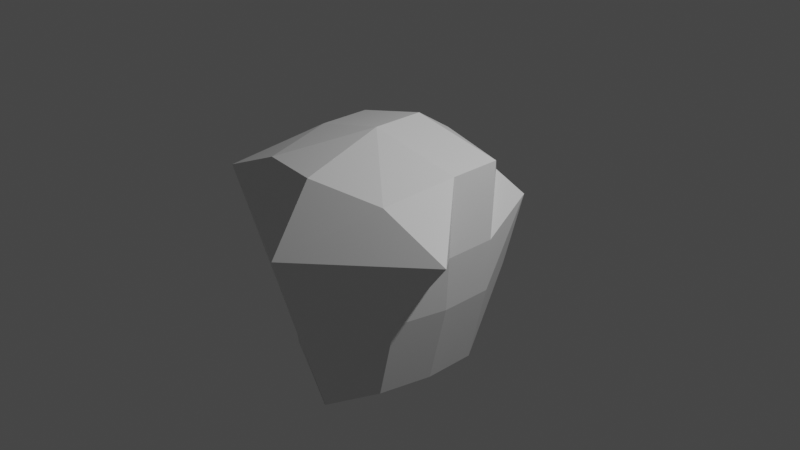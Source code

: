 # Source: enemy_try.blend  (saved by Blender 2.93.21; exported with 4.5.12 LTS)
import bpy
from mathutils import Matrix  # noqa: F401  (used for matrix-valued properties, if any)

bpy.ops.wm.read_factory_settings(use_empty=True)
scene = bpy.context.scene
scene.name = 'Scene'

# ---- collections
col_collection = bpy.data.collections.new('Collection'); scene.collection.children.link(col_collection)

# ---- materials (node trees are filled in below, after node groups)
mat_material = bpy.data.materials.new('Material')
mat_material.alpha_threshold = 0.0
mat_material.use_transparent_shadow = False
mat_material.line_color = (0.0, 0.0, 0.0, 1.0)

# ---- material node trees
mat_material.use_nodes = True; mat_material.node_tree.nodes.clear()
_N = mat_material.node_tree.nodes; _L = mat_material.node_tree.links
n0 = _N.new('ShaderNodeOutputMaterial'); n0.name = 'Material Output'; n0.location = (300, 300)
n1 = _N.new('ShaderNodeBsdfPrincipled'); n1.name = 'Principled BSDF'; n1.location = (10, 300)
n1.distribution = 'GGX'
n1.subsurface_method = 'BURLEY'
n1.inputs[2].default_value = 0.4
n1.inputs[3].default_value = 1.45
n1.inputs[27].default_value = (0.0, 0.0, 0.0, 1.0)
n1.inputs[28].default_value = 1.0
_L.new(n1.outputs[0], n0.inputs[0])
n0.is_active_output = True

# ---- world
world_world = bpy.data.worlds.new('World'); scene.world = world_world
world_world.use_nodes = True; world_world.node_tree.nodes.clear()
_N = world_world.node_tree.nodes; _L = world_world.node_tree.links
n0 = _N.new('ShaderNodeOutputWorld'); n0.name = 'World Output'; n0.location = (300, 300)
n1 = _N.new('ShaderNodeBackground'); n1.name = 'Background'; n1.location = (10, 300)
n1.inputs[0].default_value = (0.05088, 0.05088, 0.05088, 1.0)
_L.new(n1.outputs[0], n0.inputs[0])
n0.is_active_output = True
world_world.color = (0.05088, 0.05088, 0.05088)
world_world.use_sun_shadow = False
world_world.sun_shadow_jitter_overblur = 0.0

# ---- cameras
cam_camera = bpy.data.cameras.new('Camera')
cam_camera.clip_end = 100.0
cam_camera.ortho_scale = 7.314

# ---- lights
light_light = bpy.data.lights.new('Light', 'POINT')
light_light.transmission_factor = 0.0
light_light.energy = 1000.0
light_light.shadow_soft_size = 0.1
light_light.shadow_maximum_resolution = 0.006
light_light.use_absolute_resolution = True

# ---- meshes
me_cube = bpy.data.meshes.new('Cube')
me_cube.from_pydata([(-0.7196, 0.7995, -0.5179), (-0.8648, 0.9028, 0.2834), (-1.56, -0.9138, 0.3802), (-0.8398, -0.8525, -0.5348), (-0.6618, 0.6949, 0.5526), (-0.5167, 0.5865, -1.176), (-0.8046, -0.9538, 0.7108), (-0.6369, -0.8569, -1.401), (0.007737, 0.6714, -1.34), (0.001787, -1.155, 0.8015), (-0.001328, -1.044, -1.778), (-0.0009727, 0.6863, 0.8103), (0.0, 0.8926, 0.1053), (0.0, 0.9003, -0.5051), (4.013e-05, -1.614, 0.09603), (0.0004846, -1.402, -0.6389), (-0.7639, 0.2716, -1.402), (-0.7639, -0.2964, -1.402), (-0.9316, -0.1846, 0.8184), (-0.9316, 0.3834, 0.8184), (0.007737, 0.2503, -1.566), (0.007737, -0.3177, -1.566), (0.0, 0.2705, 1.076), (0.0, -0.2975, 1.076), (-0.9668, -0.292, -0.536), (-0.9668, 0.2759, -0.536), (-1.013, -0.3094, 0.05042), (-1.013, 0.2586, 0.05042)], [], [(23, 18, 6, 9), (14, 9, 6, 2), (27, 19, 4, 1), (0, 1, 12, 13), (25, 27, 1, 0), (10, 15, 3, 7), (1, 4, 11, 12), (17, 21, 10, 7), (5, 0, 13, 8), (16, 25, 0, 5), (15, 14, 2, 3), (7, 3, 24, 17), (17, 24, 25, 16), (5, 8, 20, 16), (16, 20, 21, 17), (3, 2, 26, 24), (24, 26, 27, 25), (2, 6, 18, 26), (26, 18, 19, 27), (11, 4, 19, 22), (22, 19, 18, 23), (12, 11, 22)])
_uv = me_cube.uv_layers.new(name='UVMap')
_uv.uv.foreach_set('vector', [0.75, 0.6667, 0.875, 0.6667, 0.875, 0.75, 0.75, 0.75, 0.5417, 0.875, 0.625, 0.875, 0.625, 1.0, 0.5417, 1.0, 0.5417, 0.1667, 0.625, 0.1667, 0.625, 0.25, 0.5417, 0.25, 0.4583, 0.25, 0.5417, 0.25, 0.5417, 0.375, 0.4583, 0.375, 0.4583, 0.1667, 0.5417, 0.1667, 0.5417, 0.25, 0.4583, 0.25, 0.375, 0.875, 0.4583, 0.875, 0.4583, 1.0, 0.375, 1.0, 0.5417, 0.25, 0.625, 0.25, 0.625, 0.375, 0.5417, 0.375, 0.125, 0.6667, 0.25, 0.6667, 0.25, 0.75, 0.125, 0.75, 0.375, 0.25, 0.4583, 0.25, 0.4583, 0.375, 0.375, 0.375, 0.375, 0.1667, 0.4583, 0.1667, 0.4583, 0.25, 0.375, 0.25, 0.4583, 0.875, 0.5417, 0.875, 0.5417, 1.0, 0.4583, 1.0, 0.375, 0.0, 0.4583, 0.0, 0.4583, 0.08333, 0.375, 0.08333, 0.375, 0.08333, 0.4583, 0.08333, 0.4583, 0.1667, 0.375, 0.1667, 0.125, 0.5, 0.25, 0.5, 0.25, 0.5833, 0.125, 0.5833, 0.125, 0.5833, 0.25, 0.5833, 0.25, 0.6667, 0.125, 0.6667, 0.4583, 0.0, 0.5417, 0.0, 0.5417, 0.08333, 0.4583, 0.08333, 0.4583, 0.08333, 0.5417, 0.08333, 0.5417, 0.1667, 0.4583, 0.1667, 0.5417, 0.0, 0.625, 0.0, 0.625, 0.08333, 0.5417, 0.08333, 0.5417, 0.08333, 0.625, 0.08333, 0.625, 0.1667, 0.5417, 0.1667, 0.75, 0.5, 0.875, 0.5, 0.875, 0.5833, 0.75, 0.5833, 0.75, 0.5833, 0.875, 0.5833, 0.875, 0.6667, 0.75, 0.6667, 0.5417, 0.375, 0.75, 0.5, 0.75, 0.5833])
me_cube.materials.append(mat_material)
me_cube.use_remesh_preserve_volume = False
me_cube.use_remesh_preserve_attributes = False
me_cube.use_mirror_vertex_groups = False
me_cube.update()

# ---- objects
ob_cube = bpy.data.objects.new('Cube', me_cube)
ob_light = bpy.data.objects.new('Light', light_light)
ob_camera = bpy.data.objects.new('Camera', cam_camera)

# ---- transforms, parenting, visibility, modifiers, constraints
ob_cube.location = (0.0, 0.0, 0.0)
ob_cube.lock_rotations_4d = False
ob_cube.empty_display_type = 'ARROWS'
ob_cube.lineart.crease_threshold = 0.0
_m = ob_cube.modifiers.new('Mirror', 'MIRROR')
ob_light.location = (4.076, 1.005, 5.904)
ob_light.rotation_euler = (0.6503, 0.05522, 1.866)
ob_light.lock_rotations_4d = False
ob_light.empty_display_type = 'ARROWS'
ob_light.color = (0.0, 0.0, 0.0, 0.0)
ob_light.lineart.crease_threshold = 0.0
ob_camera.location = (7.359, -6.926, 4.958)
ob_camera.rotation_euler = (1.109, 0.0, 0.8149)
ob_camera.lock_rotations_4d = False
ob_camera.empty_display_type = 'ARROWS'
ob_camera.color = (0.0, 0.0, 0.0, 0.0)
ob_camera.display_type = 'WIRE'
ob_camera.lineart.crease_threshold = 0.0

# ---- collection membership
col_collection.objects.link(ob_cube)
col_collection.objects.link(ob_light)
col_collection.objects.link(ob_camera)

# ---- scene / render settings (as saved in the file)
scene.camera = ob_camera
scene.frame_start = 1; scene.frame_end = 250; scene.frame_set(0)
scene.render.engine = 'BLENDER_EEVEE_NEXT'
scene.cycles.use_denoising = False
scene.cycles.samples = 128
scene.cycles.sampling_pattern = 'TABULATED_SOBOL'
scene.cycles.use_adaptive_sampling = False
scene.cycles.use_light_tree = False
scene.view_settings.view_transform = 'Filmic'
bpy.context.view_layer.update()
